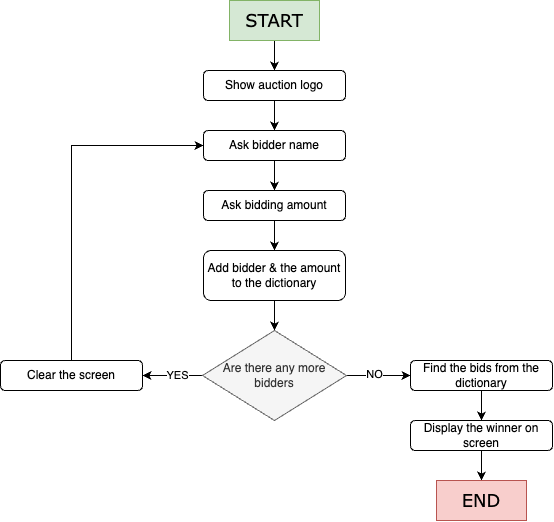

The diagram above was exported from draw.io. Its source (the exported page's mxGraphModel, read from the mxfile embedded in the PNG):
<mxGraphModel dx="1060" dy="716" grid="1" gridSize="10" guides="1" tooltips="1" connect="1" arrows="1" fold="1" page="1" pageScale="1" pageWidth="827" pageHeight="1169" math="0" shadow="0">
  <root>
    <mxCell id="WIyWlLk6GJQsqaUBKTNV-0" />
    <mxCell id="WIyWlLk6GJQsqaUBKTNV-1" parent="WIyWlLk6GJQsqaUBKTNV-0" />
    <mxCell id="jCnUG2tjM0JMp2DpHjvT-5" style="edgeStyle=orthogonalEdgeStyle;rounded=0;orthogonalLoop=1;jettySize=auto;html=1;exitX=0.5;exitY=1;exitDx=0;exitDy=0;entryX=0.5;entryY=0;entryDx=0;entryDy=0;" edge="1" parent="WIyWlLk6GJQsqaUBKTNV-1" source="jCnUG2tjM0JMp2DpHjvT-3" target="jCnUG2tjM0JMp2DpHjvT-4">
      <mxGeometry relative="1" as="geometry" />
    </mxCell>
    <mxCell id="jCnUG2tjM0JMp2DpHjvT-3" value="&lt;font style=&quot;font-size: 18px;&quot;&gt;START&lt;/font&gt;" style="rounded=0;whiteSpace=wrap;html=1;fillColor=#d5e8d4;strokeColor=#82b366;fontFamily=Verdana;" vertex="1" parent="WIyWlLk6GJQsqaUBKTNV-1">
      <mxGeometry x="369" y="10" width="90" height="40" as="geometry" />
    </mxCell>
    <mxCell id="jCnUG2tjM0JMp2DpHjvT-7" style="edgeStyle=orthogonalEdgeStyle;rounded=0;orthogonalLoop=1;jettySize=auto;html=1;exitX=0.5;exitY=1;exitDx=0;exitDy=0;entryX=0.5;entryY=0;entryDx=0;entryDy=0;" edge="1" parent="WIyWlLk6GJQsqaUBKTNV-1" source="jCnUG2tjM0JMp2DpHjvT-4" target="jCnUG2tjM0JMp2DpHjvT-6">
      <mxGeometry relative="1" as="geometry" />
    </mxCell>
    <mxCell id="jCnUG2tjM0JMp2DpHjvT-4" value="Show auction logo" style="rounded=1;whiteSpace=wrap;html=1;" vertex="1" parent="WIyWlLk6GJQsqaUBKTNV-1">
      <mxGeometry x="343" y="80" width="142" height="30" as="geometry" />
    </mxCell>
    <mxCell id="jCnUG2tjM0JMp2DpHjvT-12" style="edgeStyle=orthogonalEdgeStyle;rounded=0;orthogonalLoop=1;jettySize=auto;html=1;exitX=0.5;exitY=1;exitDx=0;exitDy=0;entryX=0.5;entryY=0;entryDx=0;entryDy=0;" edge="1" parent="WIyWlLk6GJQsqaUBKTNV-1" source="jCnUG2tjM0JMp2DpHjvT-6" target="jCnUG2tjM0JMp2DpHjvT-10">
      <mxGeometry relative="1" as="geometry" />
    </mxCell>
    <mxCell id="jCnUG2tjM0JMp2DpHjvT-6" value="Ask bidder name" style="rounded=1;whiteSpace=wrap;html=1;" vertex="1" parent="WIyWlLk6GJQsqaUBKTNV-1">
      <mxGeometry x="343" y="140" width="142" height="30" as="geometry" />
    </mxCell>
    <mxCell id="jCnUG2tjM0JMp2DpHjvT-14" style="edgeStyle=orthogonalEdgeStyle;rounded=0;orthogonalLoop=1;jettySize=auto;html=1;exitX=0.5;exitY=1;exitDx=0;exitDy=0;entryX=0.5;entryY=0;entryDx=0;entryDy=0;" edge="1" parent="WIyWlLk6GJQsqaUBKTNV-1" source="jCnUG2tjM0JMp2DpHjvT-10" target="jCnUG2tjM0JMp2DpHjvT-13">
      <mxGeometry relative="1" as="geometry" />
    </mxCell>
    <mxCell id="jCnUG2tjM0JMp2DpHjvT-10" value="Ask bidding amount" style="rounded=1;whiteSpace=wrap;html=1;" vertex="1" parent="WIyWlLk6GJQsqaUBKTNV-1">
      <mxGeometry x="343" y="200" width="142" height="30" as="geometry" />
    </mxCell>
    <mxCell id="jCnUG2tjM0JMp2DpHjvT-16" style="edgeStyle=orthogonalEdgeStyle;rounded=0;orthogonalLoop=1;jettySize=auto;html=1;exitX=0.5;exitY=1;exitDx=0;exitDy=0;entryX=0.5;entryY=0;entryDx=0;entryDy=0;" edge="1" parent="WIyWlLk6GJQsqaUBKTNV-1" source="jCnUG2tjM0JMp2DpHjvT-13" target="jCnUG2tjM0JMp2DpHjvT-15">
      <mxGeometry relative="1" as="geometry" />
    </mxCell>
    <mxCell id="jCnUG2tjM0JMp2DpHjvT-13" value="Add bidder &amp;amp; the amount to the dictionary" style="rounded=1;whiteSpace=wrap;html=1;" vertex="1" parent="WIyWlLk6GJQsqaUBKTNV-1">
      <mxGeometry x="343" y="260" width="142" height="50" as="geometry" />
    </mxCell>
    <mxCell id="jCnUG2tjM0JMp2DpHjvT-20" style="edgeStyle=orthogonalEdgeStyle;rounded=0;orthogonalLoop=1;jettySize=auto;html=1;exitX=0;exitY=0.5;exitDx=0;exitDy=0;entryX=1;entryY=0.5;entryDx=0;entryDy=0;" edge="1" parent="WIyWlLk6GJQsqaUBKTNV-1" source="jCnUG2tjM0JMp2DpHjvT-15" target="jCnUG2tjM0JMp2DpHjvT-19">
      <mxGeometry relative="1" as="geometry" />
    </mxCell>
    <mxCell id="jCnUG2tjM0JMp2DpHjvT-22" value="YES" style="edgeLabel;html=1;align=center;verticalAlign=middle;resizable=0;points=[];" vertex="1" connectable="0" parent="jCnUG2tjM0JMp2DpHjvT-20">
      <mxGeometry x="-0.1381" y="-1" relative="1" as="geometry">
        <mxPoint as="offset" />
      </mxGeometry>
    </mxCell>
    <mxCell id="jCnUG2tjM0JMp2DpHjvT-25" style="edgeStyle=orthogonalEdgeStyle;rounded=0;orthogonalLoop=1;jettySize=auto;html=1;exitX=1;exitY=0.5;exitDx=0;exitDy=0;entryX=0;entryY=0.5;entryDx=0;entryDy=0;" edge="1" parent="WIyWlLk6GJQsqaUBKTNV-1" source="jCnUG2tjM0JMp2DpHjvT-15" target="jCnUG2tjM0JMp2DpHjvT-24">
      <mxGeometry relative="1" as="geometry" />
    </mxCell>
    <mxCell id="jCnUG2tjM0JMp2DpHjvT-26" value="NO" style="edgeLabel;html=1;align=center;verticalAlign=middle;resizable=0;points=[];" vertex="1" connectable="0" parent="jCnUG2tjM0JMp2DpHjvT-25">
      <mxGeometry x="-0.1217" y="2" relative="1" as="geometry">
        <mxPoint as="offset" />
      </mxGeometry>
    </mxCell>
    <mxCell id="jCnUG2tjM0JMp2DpHjvT-15" value="Are there any more bidders" style="rhombus;whiteSpace=wrap;html=1;fillColor=#f5f5f5;fontColor=#333333;strokeColor=#666666;" vertex="1" parent="WIyWlLk6GJQsqaUBKTNV-1">
      <mxGeometry x="342" y="340" width="144" height="90" as="geometry" />
    </mxCell>
    <mxCell id="jCnUG2tjM0JMp2DpHjvT-21" style="edgeStyle=orthogonalEdgeStyle;rounded=0;orthogonalLoop=1;jettySize=auto;html=1;exitX=0.5;exitY=0;exitDx=0;exitDy=0;entryX=0;entryY=0.5;entryDx=0;entryDy=0;" edge="1" parent="WIyWlLk6GJQsqaUBKTNV-1" source="jCnUG2tjM0JMp2DpHjvT-19" target="jCnUG2tjM0JMp2DpHjvT-6">
      <mxGeometry relative="1" as="geometry" />
    </mxCell>
    <mxCell id="jCnUG2tjM0JMp2DpHjvT-19" value="Clear the screen" style="rounded=1;whiteSpace=wrap;html=1;" vertex="1" parent="WIyWlLk6GJQsqaUBKTNV-1">
      <mxGeometry x="140" y="370" width="142" height="30" as="geometry" />
    </mxCell>
    <mxCell id="jCnUG2tjM0JMp2DpHjvT-28" style="edgeStyle=orthogonalEdgeStyle;rounded=0;orthogonalLoop=1;jettySize=auto;html=1;exitX=0.5;exitY=1;exitDx=0;exitDy=0;entryX=0.5;entryY=0;entryDx=0;entryDy=0;" edge="1" parent="WIyWlLk6GJQsqaUBKTNV-1" source="jCnUG2tjM0JMp2DpHjvT-24" target="jCnUG2tjM0JMp2DpHjvT-27">
      <mxGeometry relative="1" as="geometry" />
    </mxCell>
    <mxCell id="jCnUG2tjM0JMp2DpHjvT-24" value="Find the bids from the dictionary" style="rounded=1;whiteSpace=wrap;html=1;" vertex="1" parent="WIyWlLk6GJQsqaUBKTNV-1">
      <mxGeometry x="550" y="370" width="142" height="30" as="geometry" />
    </mxCell>
    <mxCell id="jCnUG2tjM0JMp2DpHjvT-31" style="edgeStyle=orthogonalEdgeStyle;rounded=0;orthogonalLoop=1;jettySize=auto;html=1;exitX=0.5;exitY=1;exitDx=0;exitDy=0;entryX=0.5;entryY=0;entryDx=0;entryDy=0;" edge="1" parent="WIyWlLk6GJQsqaUBKTNV-1" source="jCnUG2tjM0JMp2DpHjvT-27" target="jCnUG2tjM0JMp2DpHjvT-30">
      <mxGeometry relative="1" as="geometry" />
    </mxCell>
    <mxCell id="jCnUG2tjM0JMp2DpHjvT-27" value="Display the winner on screen" style="rounded=1;whiteSpace=wrap;html=1;" vertex="1" parent="WIyWlLk6GJQsqaUBKTNV-1">
      <mxGeometry x="550" y="430" width="142" height="30" as="geometry" />
    </mxCell>
    <mxCell id="jCnUG2tjM0JMp2DpHjvT-30" value="&lt;font style=&quot;font-size: 18px;&quot;&gt;END&lt;/font&gt;" style="rounded=0;whiteSpace=wrap;html=1;fillColor=#f8cecc;strokeColor=#b85450;fontFamily=Verdana;" vertex="1" parent="WIyWlLk6GJQsqaUBKTNV-1">
      <mxGeometry x="576" y="490" width="90" height="40" as="geometry" />
    </mxCell>
  </root>
</mxGraphModel>